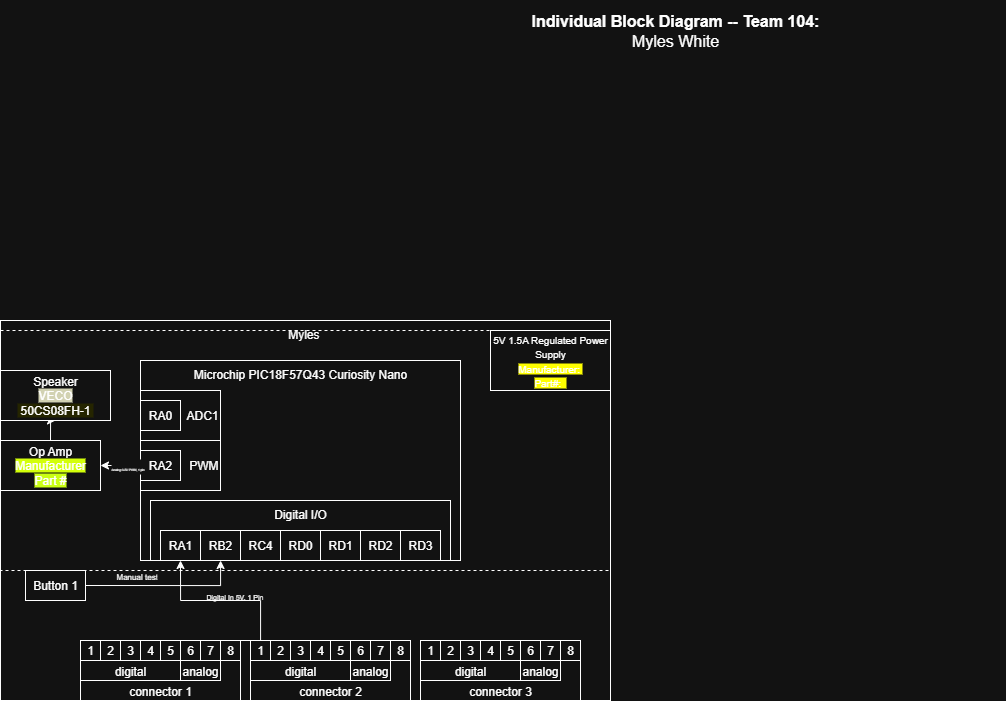

The diagram above was exported from draw.io. Its source (the exported page's mxGraphModel, read from the mxfile embedded in the PNG):
<mxGraphModel dx="1399" dy="1202" grid="1" gridSize="10" guides="1" tooltips="1" connect="1" arrows="1" fold="1" page="1" pageScale="1" pageWidth="850" pageHeight="1100" math="0" shadow="0">
  <root>
    <mxCell id="0" />
    <mxCell id="1" parent="0" />
    <mxCell id="EmmmP5cw6zoP9wVPyDhg-17" value="Myles&amp;nbsp;" style="rounded=0;whiteSpace=wrap;html=1;fillColor=none;verticalAlign=top;" parent="1" vertex="1">
      <mxGeometry x="-450" y="330" width="610" height="380" as="geometry" />
    </mxCell>
    <mxCell id="EmmmP5cw6zoP9wVPyDhg-18" value="Microchip PIC18F57Q43 Curiosity Nano" style="rounded=0;whiteSpace=wrap;html=1;verticalAlign=top;fillColor=none;movable=1;resizable=1;rotatable=1;deletable=1;editable=1;locked=0;connectable=1;" parent="1" vertex="1">
      <mxGeometry x="-310" y="370" width="320" height="200" as="geometry" />
    </mxCell>
    <mxCell id="EmmmP5cw6zoP9wVPyDhg-42" style="edgeStyle=orthogonalEdgeStyle;rounded=0;orthogonalLoop=1;jettySize=auto;html=1;exitX=0.5;exitY=0;exitDx=0;exitDy=0;entryX=0.5;entryY=1;entryDx=0;entryDy=0;" parent="1" source="EmmmP5cw6zoP9wVPyDhg-173" target="EmmmP5cw6zoP9wVPyDhg-44" edge="1">
      <mxGeometry relative="1" as="geometry">
        <mxPoint x="-340" y="670" as="sourcePoint" />
        <Array as="points">
          <mxPoint x="-190" y="650" />
          <mxPoint x="-190" y="610" />
          <mxPoint x="-270" y="610" />
        </Array>
      </mxGeometry>
    </mxCell>
    <mxCell id="EmmmP5cw6zoP9wVPyDhg-46" style="edgeStyle=orthogonalEdgeStyle;rounded=0;orthogonalLoop=1;jettySize=auto;html=1;exitX=1;exitY=0.5;exitDx=0;exitDy=0;entryX=0.23;entryY=0.975;entryDx=0;entryDy=0;entryPerimeter=0;" parent="1" source="EmmmP5cw6zoP9wVPyDhg-47" target="EmmmP5cw6zoP9wVPyDhg-19" edge="1">
      <mxGeometry relative="1" as="geometry">
        <Array as="points">
          <mxPoint x="-230" y="595" />
          <mxPoint x="-230" y="570" />
          <mxPoint x="-231" y="570" />
        </Array>
      </mxGeometry>
    </mxCell>
    <mxCell id="EmmmP5cw6zoP9wVPyDhg-47" value="Button 1" style="rounded=0;whiteSpace=wrap;html=1;" parent="1" vertex="1">
      <mxGeometry x="-425" y="580" width="60" height="30" as="geometry" />
    </mxCell>
    <mxCell id="EmmmP5cw6zoP9wVPyDhg-74" value="" style="group" parent="1" connectable="0" vertex="1">
      <mxGeometry x="-310" y="400" width="80" height="50" as="geometry" />
    </mxCell>
    <mxCell id="EmmmP5cw6zoP9wVPyDhg-43" value="ADC1" style="rounded=0;whiteSpace=wrap;html=1;align=right;" parent="EmmmP5cw6zoP9wVPyDhg-74" vertex="1">
      <mxGeometry width="80" height="50" as="geometry" />
    </mxCell>
    <mxCell id="EmmmP5cw6zoP9wVPyDhg-52" value="RA0" style="rounded=0;whiteSpace=wrap;html=1;" parent="EmmmP5cw6zoP9wVPyDhg-74" vertex="1">
      <mxGeometry y="10" width="40" height="30" as="geometry" />
    </mxCell>
    <mxCell id="EmmmP5cw6zoP9wVPyDhg-75" value="" style="group" parent="1" connectable="0" vertex="1">
      <mxGeometry x="-310" y="450" width="150" height="50" as="geometry" />
    </mxCell>
    <mxCell id="EmmmP5cw6zoP9wVPyDhg-76" value="PWM" style="rounded=0;whiteSpace=wrap;html=1;align=right;" parent="EmmmP5cw6zoP9wVPyDhg-75" vertex="1">
      <mxGeometry width="80" height="50" as="geometry" />
    </mxCell>
    <mxCell id="EmmmP5cw6zoP9wVPyDhg-77" value="RA2" style="rounded=0;whiteSpace=wrap;html=1;" parent="EmmmP5cw6zoP9wVPyDhg-75" vertex="1">
      <mxGeometry y="10" width="40" height="30" as="geometry" />
    </mxCell>
    <mxCell id="EmmmP5cw6zoP9wVPyDhg-139" style="edgeStyle=orthogonalEdgeStyle;rounded=0;orthogonalLoop=1;jettySize=auto;html=1;exitX=0.5;exitY=0;exitDx=0;exitDy=0;" parent="1" source="EmmmP5cw6zoP9wVPyDhg-141" target="EmmmP5cw6zoP9wVPyDhg-140" edge="1">
      <mxGeometry relative="1" as="geometry" />
    </mxCell>
    <mxCell id="EmmmP5cw6zoP9wVPyDhg-140" value="&lt;div&gt;&lt;span style=&quot;background-color: transparent; color: light-dark(rgb(0, 0, 0), rgb(255, 255, 255));&quot;&gt;Speaker&lt;/span&gt;&lt;/div&gt;&lt;div&gt;&lt;div&gt;&lt;div&gt;&lt;span style=&quot;background-color: rgb(37, 37, 0);&quot;&gt;VECO&lt;/span&gt;&lt;/div&gt;&lt;div&gt;&lt;span style=&quot;background-color: rgb(255, 255, 102);&quot;&gt;&amp;nbsp;50CS08FH-1&amp;nbsp;&lt;/span&gt;&lt;/div&gt;&lt;/div&gt;&lt;/div&gt;" style="rounded=0;whiteSpace=wrap;html=1;" parent="1" vertex="1">
      <mxGeometry x="-450" y="380" width="110" height="50" as="geometry" />
    </mxCell>
    <mxCell id="EmmmP5cw6zoP9wVPyDhg-141" value="&lt;div&gt;Op Amp&lt;/div&gt;&lt;div&gt;&lt;div&gt;&lt;span style=&quot;background-color: light-dark(rgb(255, 255, 255), rgb(211, 255, 10));&quot;&gt;Manufacturer&lt;/span&gt;&lt;/div&gt;&lt;div&gt;&lt;span style=&quot;background-color: light-dark(rgb(255, 255, 255), rgb(202, 255, 20));&quot;&gt;Part #&lt;/span&gt;&lt;/div&gt;&lt;/div&gt;" style="rounded=0;whiteSpace=wrap;html=1;" parent="1" vertex="1">
      <mxGeometry x="-450" y="450" width="100" height="50" as="geometry" />
    </mxCell>
    <mxCell id="EmmmP5cw6zoP9wVPyDhg-168" value="" style="group" parent="1" connectable="0" vertex="1">
      <mxGeometry x="-370" y="650" width="160" height="60" as="geometry" />
    </mxCell>
    <mxCell id="EmmmP5cw6zoP9wVPyDhg-169" value="connector 1" style="rounded=0;whiteSpace=wrap;html=1;verticalAlign=bottom;" parent="EmmmP5cw6zoP9wVPyDhg-168" vertex="1">
      <mxGeometry width="160" height="60" as="geometry" />
    </mxCell>
    <mxCell id="EmmmP5cw6zoP9wVPyDhg-170" value="digital" style="rounded=0;whiteSpace=wrap;html=1;verticalAlign=bottom;" parent="EmmmP5cw6zoP9wVPyDhg-168" vertex="1">
      <mxGeometry y="20" width="100" height="20" as="geometry" />
    </mxCell>
    <mxCell id="EmmmP5cw6zoP9wVPyDhg-171" value="analog" style="rounded=0;whiteSpace=wrap;html=1;verticalAlign=bottom;" parent="EmmmP5cw6zoP9wVPyDhg-168" vertex="1">
      <mxGeometry x="100" y="20" width="40" height="20" as="geometry" />
    </mxCell>
    <mxCell id="EmmmP5cw6zoP9wVPyDhg-172" value="1" style="rounded=0;whiteSpace=wrap;html=1;" parent="EmmmP5cw6zoP9wVPyDhg-168" vertex="1">
      <mxGeometry width="20" height="20" as="geometry" />
    </mxCell>
    <mxCell id="EmmmP5cw6zoP9wVPyDhg-173" value="2" style="rounded=0;whiteSpace=wrap;html=1;" parent="EmmmP5cw6zoP9wVPyDhg-168" vertex="1">
      <mxGeometry x="20" width="20" height="20" as="geometry" />
    </mxCell>
    <mxCell id="EmmmP5cw6zoP9wVPyDhg-174" value="3" style="rounded=0;whiteSpace=wrap;html=1;" parent="EmmmP5cw6zoP9wVPyDhg-168" vertex="1">
      <mxGeometry x="40" width="20" height="20" as="geometry" />
    </mxCell>
    <mxCell id="EmmmP5cw6zoP9wVPyDhg-175" value="4" style="rounded=0;whiteSpace=wrap;html=1;" parent="EmmmP5cw6zoP9wVPyDhg-168" vertex="1">
      <mxGeometry x="60" width="20" height="20" as="geometry" />
    </mxCell>
    <mxCell id="EmmmP5cw6zoP9wVPyDhg-176" value="5" style="rounded=0;whiteSpace=wrap;html=1;" parent="EmmmP5cw6zoP9wVPyDhg-168" vertex="1">
      <mxGeometry x="80" width="20" height="20" as="geometry" />
    </mxCell>
    <mxCell id="EmmmP5cw6zoP9wVPyDhg-177" value="6" style="rounded=0;whiteSpace=wrap;html=1;" parent="EmmmP5cw6zoP9wVPyDhg-168" vertex="1">
      <mxGeometry x="100" width="20" height="20" as="geometry" />
    </mxCell>
    <mxCell id="EmmmP5cw6zoP9wVPyDhg-178" value="7" style="rounded=0;whiteSpace=wrap;html=1;" parent="EmmmP5cw6zoP9wVPyDhg-168" vertex="1">
      <mxGeometry x="120" width="20" height="20" as="geometry" />
    </mxCell>
    <mxCell id="EmmmP5cw6zoP9wVPyDhg-179" value="8" style="rounded=0;whiteSpace=wrap;html=1;" parent="EmmmP5cw6zoP9wVPyDhg-168" vertex="1">
      <mxGeometry x="140" width="20" height="20" as="geometry" />
    </mxCell>
    <mxCell id="EmmmP5cw6zoP9wVPyDhg-180" value="" style="group" parent="1" connectable="0" vertex="1">
      <mxGeometry x="-200" y="650" width="160" height="60" as="geometry" />
    </mxCell>
    <mxCell id="EmmmP5cw6zoP9wVPyDhg-181" value="connector 2" style="rounded=0;whiteSpace=wrap;html=1;verticalAlign=bottom;" parent="EmmmP5cw6zoP9wVPyDhg-180" vertex="1">
      <mxGeometry width="160" height="60" as="geometry" />
    </mxCell>
    <mxCell id="EmmmP5cw6zoP9wVPyDhg-182" value="digital" style="rounded=0;whiteSpace=wrap;html=1;verticalAlign=bottom;" parent="EmmmP5cw6zoP9wVPyDhg-180" vertex="1">
      <mxGeometry y="20" width="100" height="20" as="geometry" />
    </mxCell>
    <mxCell id="EmmmP5cw6zoP9wVPyDhg-183" value="analog" style="rounded=0;whiteSpace=wrap;html=1;verticalAlign=bottom;" parent="EmmmP5cw6zoP9wVPyDhg-180" vertex="1">
      <mxGeometry x="100" y="20" width="40" height="20" as="geometry" />
    </mxCell>
    <mxCell id="EmmmP5cw6zoP9wVPyDhg-184" value="1" style="rounded=0;whiteSpace=wrap;html=1;" parent="EmmmP5cw6zoP9wVPyDhg-180" vertex="1">
      <mxGeometry width="20" height="20" as="geometry" />
    </mxCell>
    <mxCell id="EmmmP5cw6zoP9wVPyDhg-185" value="2" style="rounded=0;whiteSpace=wrap;html=1;" parent="EmmmP5cw6zoP9wVPyDhg-180" vertex="1">
      <mxGeometry x="20" width="20" height="20" as="geometry" />
    </mxCell>
    <mxCell id="EmmmP5cw6zoP9wVPyDhg-186" value="3" style="rounded=0;whiteSpace=wrap;html=1;" parent="EmmmP5cw6zoP9wVPyDhg-180" vertex="1">
      <mxGeometry x="40" width="20" height="20" as="geometry" />
    </mxCell>
    <mxCell id="EmmmP5cw6zoP9wVPyDhg-187" value="4" style="rounded=0;whiteSpace=wrap;html=1;" parent="EmmmP5cw6zoP9wVPyDhg-180" vertex="1">
      <mxGeometry x="60" width="20" height="20" as="geometry" />
    </mxCell>
    <mxCell id="EmmmP5cw6zoP9wVPyDhg-188" value="5" style="rounded=0;whiteSpace=wrap;html=1;" parent="EmmmP5cw6zoP9wVPyDhg-180" vertex="1">
      <mxGeometry x="80" width="20" height="20" as="geometry" />
    </mxCell>
    <mxCell id="EmmmP5cw6zoP9wVPyDhg-189" value="6" style="rounded=0;whiteSpace=wrap;html=1;" parent="EmmmP5cw6zoP9wVPyDhg-180" vertex="1">
      <mxGeometry x="100" width="20" height="20" as="geometry" />
    </mxCell>
    <mxCell id="EmmmP5cw6zoP9wVPyDhg-190" value="7" style="rounded=0;whiteSpace=wrap;html=1;" parent="EmmmP5cw6zoP9wVPyDhg-180" vertex="1">
      <mxGeometry x="120" width="20" height="20" as="geometry" />
    </mxCell>
    <mxCell id="EmmmP5cw6zoP9wVPyDhg-191" value="8" style="rounded=0;whiteSpace=wrap;html=1;" parent="EmmmP5cw6zoP9wVPyDhg-180" vertex="1">
      <mxGeometry x="140" width="20" height="20" as="geometry" />
    </mxCell>
    <mxCell id="EmmmP5cw6zoP9wVPyDhg-282" value="" style="group" parent="1" connectable="0" vertex="1">
      <mxGeometry x="-30" y="650" width="160" height="60" as="geometry" />
    </mxCell>
    <mxCell id="EmmmP5cw6zoP9wVPyDhg-283" value="connector 3" style="rounded=0;whiteSpace=wrap;html=1;verticalAlign=bottom;" parent="EmmmP5cw6zoP9wVPyDhg-282" vertex="1">
      <mxGeometry width="160" height="60" as="geometry" />
    </mxCell>
    <mxCell id="EmmmP5cw6zoP9wVPyDhg-284" value="digital" style="rounded=0;whiteSpace=wrap;html=1;verticalAlign=bottom;" parent="EmmmP5cw6zoP9wVPyDhg-282" vertex="1">
      <mxGeometry y="20" width="100" height="20" as="geometry" />
    </mxCell>
    <mxCell id="EmmmP5cw6zoP9wVPyDhg-285" value="analog" style="rounded=0;whiteSpace=wrap;html=1;verticalAlign=bottom;" parent="EmmmP5cw6zoP9wVPyDhg-282" vertex="1">
      <mxGeometry x="100" y="20" width="40" height="20" as="geometry" />
    </mxCell>
    <mxCell id="EmmmP5cw6zoP9wVPyDhg-286" value="1" style="rounded=0;whiteSpace=wrap;html=1;" parent="EmmmP5cw6zoP9wVPyDhg-282" vertex="1">
      <mxGeometry width="20" height="20" as="geometry" />
    </mxCell>
    <mxCell id="EmmmP5cw6zoP9wVPyDhg-287" value="2" style="rounded=0;whiteSpace=wrap;html=1;" parent="EmmmP5cw6zoP9wVPyDhg-282" vertex="1">
      <mxGeometry x="20" width="20" height="20" as="geometry" />
    </mxCell>
    <mxCell id="EmmmP5cw6zoP9wVPyDhg-288" value="3" style="rounded=0;whiteSpace=wrap;html=1;" parent="EmmmP5cw6zoP9wVPyDhg-282" vertex="1">
      <mxGeometry x="40" width="20" height="20" as="geometry" />
    </mxCell>
    <mxCell id="EmmmP5cw6zoP9wVPyDhg-289" value="4" style="rounded=0;whiteSpace=wrap;html=1;" parent="EmmmP5cw6zoP9wVPyDhg-282" vertex="1">
      <mxGeometry x="60" width="20" height="20" as="geometry" />
    </mxCell>
    <mxCell id="EmmmP5cw6zoP9wVPyDhg-290" value="5" style="rounded=0;whiteSpace=wrap;html=1;" parent="EmmmP5cw6zoP9wVPyDhg-282" vertex="1">
      <mxGeometry x="80" width="20" height="20" as="geometry" />
    </mxCell>
    <mxCell id="EmmmP5cw6zoP9wVPyDhg-291" value="6" style="rounded=0;whiteSpace=wrap;html=1;" parent="EmmmP5cw6zoP9wVPyDhg-282" vertex="1">
      <mxGeometry x="100" width="20" height="20" as="geometry" />
    </mxCell>
    <mxCell id="EmmmP5cw6zoP9wVPyDhg-292" value="7" style="rounded=0;whiteSpace=wrap;html=1;" parent="EmmmP5cw6zoP9wVPyDhg-282" vertex="1">
      <mxGeometry x="120" width="20" height="20" as="geometry" />
    </mxCell>
    <mxCell id="EmmmP5cw6zoP9wVPyDhg-293" value="8" style="rounded=0;whiteSpace=wrap;html=1;" parent="EmmmP5cw6zoP9wVPyDhg-282" vertex="1">
      <mxGeometry x="140" width="20" height="20" as="geometry" />
    </mxCell>
    <mxCell id="EmmmP5cw6zoP9wVPyDhg-19" value="Digital I/O" style="rounded=0;whiteSpace=wrap;html=1;fillColor=none;verticalAlign=top;" parent="1" vertex="1">
      <mxGeometry x="-300" y="510" width="300" height="60" as="geometry" />
    </mxCell>
    <mxCell id="EmmmP5cw6zoP9wVPyDhg-44" value="RA1" style="rounded=0;whiteSpace=wrap;html=1;" parent="1" vertex="1">
      <mxGeometry x="-290" y="540" width="40" height="30" as="geometry" />
    </mxCell>
    <mxCell id="EmmmP5cw6zoP9wVPyDhg-45" value="&lt;div&gt;RB2&lt;/div&gt;" style="rounded=0;whiteSpace=wrap;html=1;" parent="1" vertex="1">
      <mxGeometry x="-250" y="540" width="40" height="30" as="geometry" />
    </mxCell>
    <mxCell id="EmmmP5cw6zoP9wVPyDhg-48" value="RC4" style="rounded=0;whiteSpace=wrap;html=1;" parent="1" vertex="1">
      <mxGeometry x="-210" y="540" width="40" height="30" as="geometry" />
    </mxCell>
    <mxCell id="EmmmP5cw6zoP9wVPyDhg-58" value="RD0" style="rounded=0;whiteSpace=wrap;html=1;" parent="1" vertex="1">
      <mxGeometry x="-170" y="540" width="40" height="30" as="geometry" />
    </mxCell>
    <mxCell id="EmmmP5cw6zoP9wVPyDhg-59" value="RD1" style="rounded=0;whiteSpace=wrap;html=1;" parent="1" vertex="1">
      <mxGeometry x="-130" y="540" width="40" height="30" as="geometry" />
    </mxCell>
    <mxCell id="EmmmP5cw6zoP9wVPyDhg-294" value="RD2" style="rounded=0;whiteSpace=wrap;html=1;" parent="1" vertex="1">
      <mxGeometry x="-90" y="540" width="40" height="30" as="geometry" />
    </mxCell>
    <mxCell id="EmmmP5cw6zoP9wVPyDhg-295" value="RD3" style="rounded=0;whiteSpace=wrap;html=1;" parent="1" vertex="1">
      <mxGeometry x="-50" y="540" width="40" height="30" as="geometry" />
    </mxCell>
    <mxCell id="EmmmP5cw6zoP9wVPyDhg-327" value="&lt;div style=&quot;font-size: 16px&quot;&gt;&lt;b style=&quot;font-size: 16px&quot;&gt;Individual Block Diagram -- Team 104:&lt;/b&gt;&lt;/div&gt;&lt;div style=&quot;font-size: 16px&quot;&gt;Myles White&lt;br style=&quot;font-size: 16px&quot;&gt;&lt;/div&gt;" style="text;html=1;strokeColor=none;fillColor=none;align=center;verticalAlign=middle;whiteSpace=wrap;rounded=0;fontSize=16;" parent="1" vertex="1">
      <mxGeometry x="-105" y="10" width="660" height="60" as="geometry" />
    </mxCell>
    <mxCell id="rK-fA0AqaYhOoaOuXnsf-1" value="&lt;font style=&quot;font-size: 7px;&quot;&gt;Digital In 5V, 1 Pin&lt;/font&gt;" style="text;strokeColor=none;fillColor=none;align=left;verticalAlign=middle;spacingLeft=4;spacingRight=4;overflow=hidden;points=[[0,0.5],[1,0.5]];portConstraint=eastwest;rotatable=0;whiteSpace=wrap;html=1;" vertex="1" parent="1">
      <mxGeometry x="-250" y="590" width="80" height="30" as="geometry" />
    </mxCell>
    <mxCell id="rK-fA0AqaYhOoaOuXnsf-2" value="&lt;font style=&quot;font-size: 8px;&quot;&gt;Manual test&lt;/font&gt;" style="text;strokeColor=none;fillColor=none;align=left;verticalAlign=middle;spacingLeft=4;spacingRight=4;overflow=hidden;points=[[0,0.5],[1,0.5]];portConstraint=eastwest;rotatable=0;whiteSpace=wrap;html=1;" vertex="1" parent="1">
      <mxGeometry x="-340" y="570" width="80" height="30" as="geometry" />
    </mxCell>
    <mxCell id="rK-fA0AqaYhOoaOuXnsf-5" value="&lt;font style=&quot;font-size: 10px;&quot;&gt;5V 1.5A Regulated Power Supply&lt;/font&gt;&lt;div&gt;&lt;font style=&quot;font-size: 10px; background-color: light-dark(rgb(255, 255, 255), rgb(255, 255, 0));&quot;&gt;Manufacturer:&amp;nbsp;&lt;/font&gt;&lt;/div&gt;&lt;div&gt;&lt;font style=&quot;font-size: 10px; background-color: light-dark(rgb(255, 255, 255), rgb(255, 255, 0));&quot;&gt;Part#:&amp;nbsp;&amp;nbsp;&lt;/font&gt;&lt;/div&gt;" style="rounded=0;whiteSpace=wrap;html=1;" vertex="1" parent="1">
      <mxGeometry x="40" y="340" width="120" height="60" as="geometry" />
    </mxCell>
    <mxCell id="EmmmP5cw6zoP9wVPyDhg-142" style="edgeStyle=orthogonalEdgeStyle;rounded=0;orthogonalLoop=1;jettySize=auto;html=1;exitX=0;exitY=0.5;exitDx=0;exitDy=0;entryX=1;entryY=0.5;entryDx=0;entryDy=0;" parent="1" source="EmmmP5cw6zoP9wVPyDhg-77" target="EmmmP5cw6zoP9wVPyDhg-141" edge="1">
      <mxGeometry relative="1" as="geometry" />
    </mxCell>
    <mxCell id="rK-fA0AqaYhOoaOuXnsf-3" value="&lt;font style=&quot;font-size: 3px;&quot;&gt;Analog 0-5V PWM, 1 pin&lt;/font&gt;" style="edgeLabel;html=1;align=center;verticalAlign=middle;resizable=0;points=[];fontSize=12;" vertex="1" connectable="0" parent="EmmmP5cw6zoP9wVPyDhg-142">
      <mxGeometry x="-0.3405" relative="1" as="geometry">
        <mxPoint as="offset" />
      </mxGeometry>
    </mxCell>
    <mxCell id="rK-fA0AqaYhOoaOuXnsf-11" value="" style="rounded=0;whiteSpace=wrap;html=1;fillColor=none;dashed=1;" vertex="1" parent="1">
      <mxGeometry x="-450" y="340" width="610" height="240" as="geometry" />
    </mxCell>
  </root>
</mxGraphModel>